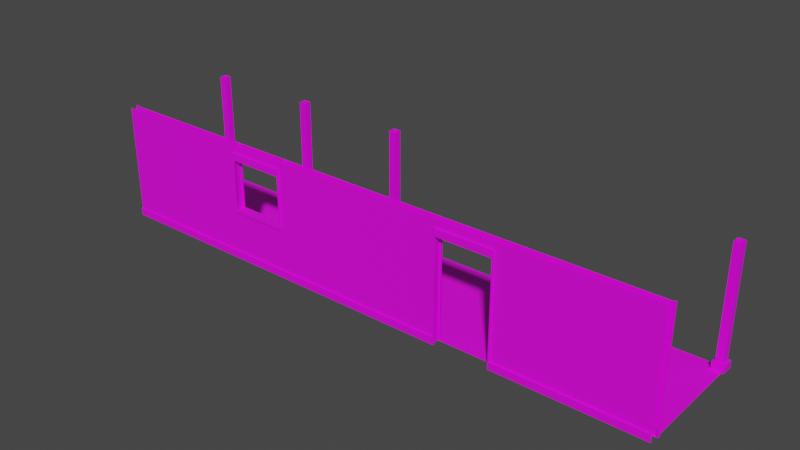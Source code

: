 # Source: tdr_h_shack.blend  (saved by Blender 2.80.74; exported with 4.5.12 LTS)
import bpy
from mathutils import Matrix  # noqa: F401  (used for matrix-valued properties, if any)

bpy.ops.wm.read_factory_settings(use_empty=True)
scene = bpy.context.scene
scene.name = 'Scene'

# ---- collections
col_collection = bpy.data.collections.new('Collection'); scene.collection.children.link(col_collection)

# ---- images (referenced by path relative to the original .blend; pixels are not part of the script)
import os
ASSET_DIR = os.environ.get("B2B_ASSET_DIR", "")  # directory of the original .blend (textures are referenced by path, not embedded)
HERE = os.path.dirname(os.path.abspath(__file__))  # packed textures are extracted next to this script under _unpacked/

def load_image(name, relpath, width, height, colorspace="sRGB"):
    """Load a texture the original file referenced (path relative to the .blend, or extracted next to this script)."""
    p = next((c for c in (os.path.join(HERE, relpath), os.path.join(ASSET_DIR, relpath)) if relpath and os.path.exists(c)), "")
    if p:
        img = bpy.data.images.load(p, check_existing=True)
        img.name = name
    else:  # same state as the original file: an image datablock whose file is absent (Cycles renders it pink)
        img = bpy.data.images.new(name, width, height)
        img.source = "FILE"
        img.filepath = "//" + (relpath or name)
    img.colorspace_settings.name = colorspace
    return img
img_tdr_h_shack_outside_png = load_image('tdr_h_shack_outside.png', 'tdr_h_shack_outside.png', 1024, 1024, 'sRGB')
img_tdr_h_shack_wood_object_png = load_image('tdr_h_shack_wood_object.png', 'tdr_h_shack/tdr_h_shack_wood_object.png', 1024, 1024, 'sRGB')
img_tdr_h_shack_wall_png = load_image('tdr_h_shack_wall.png', 'tdr_h_shack/tdr_h_shack_wall.png', 1024, 1024, 'sRGB')

# ---- materials (node trees are filled in below, after node groups)
mat_material_001 = bpy.data.materials.new('Material.001')
mat_material_001.use_transparent_shadow = False
mat_material_001.roughness = 0.25
mat_material = bpy.data.materials.new('Material')
mat_material.alpha_threshold = 0.0
mat_material.use_transparent_shadow = False
mat_material.roughness = 0.5
mat_material.line_color = (0.0, 0.0, 0.0, 1.0)
mat_material_002 = bpy.data.materials.new('Material.002')
mat_material_002.use_transparent_shadow = False
mat_material_002.roughness = 0.25

# ---- material node trees
mat_material_001.use_nodes = True; mat_material_001.node_tree.nodes.clear()
_N = mat_material_001.node_tree.nodes; _L = mat_material_001.node_tree.links
n0 = _N.new('ShaderNodeTexImage'); n0.name = 'Image Texture'; n0.location = (-160, 240)
n0.image = img_tdr_h_shack_outside_png
n1 = _N.new('ShaderNodeBsdfPrincipled'); n1.name = 'Principled BSDF'; n1.location = (120, 260)
n1.distribution = 'GGX'
n1.subsurface_method = 'BURLEY'
n1.inputs[3].default_value = 1.45
n1.inputs[27].default_value = (0.0, 0.0, 0.0, 1.0)
n1.inputs[28].default_value = 1.0
n2 = _N.new('ShaderNodeOutputMaterial'); n2.name = 'Material Output'; n2.location = (440, 280)
_L.new(n1.outputs[0], n2.inputs[0])
_L.new(n0.outputs[0], n1.inputs[0])
n2.is_active_output = True
mat_material.use_nodes = True; mat_material.node_tree.nodes.clear()
_N = mat_material.node_tree.nodes; _L = mat_material.node_tree.links
n0 = _N.new('ShaderNodeOutputMaterial'); n0.name = 'Material Output'; n0.location = (300, 300)
n1 = _N.new('ShaderNodeBsdfPrincipled'); n1.name = 'Principled BSDF'; n1.location = (10, 300)
n1.distribution = 'GGX'
n1.subsurface_method = 'BURLEY'
n1.inputs[3].default_value = 1.45
n1.inputs[27].default_value = (0.0, 0.0, 0.0, 1.0)
n1.inputs[28].default_value = 1.0
n2 = _N.new('ShaderNodeTexImage'); n2.name = 'Image Texture'; n2.location = (-280, 80)
n2.image = img_tdr_h_shack_wood_object_png
_L.new(n1.outputs[0], n0.inputs[0])
_L.new(n2.outputs[0], n1.inputs[0])
n0.is_active_output = True
mat_material_002.use_nodes = True; mat_material_002.node_tree.nodes.clear()
_N = mat_material_002.node_tree.nodes; _L = mat_material_002.node_tree.links
n0 = _N.new('ShaderNodeOutputMaterial'); n0.name = 'Material Output'; n0.location = (300, 300)
n1 = _N.new('ShaderNodeBsdfPrincipled'); n1.name = 'Principled BSDF'; n1.location = (10, 300)
n1.distribution = 'GGX'
n1.subsurface_method = 'BURLEY'
n1.inputs[3].default_value = 1.45
n1.inputs[27].default_value = (0.0, 0.0, 0.0, 1.0)
n1.inputs[28].default_value = 1.0
n2 = _N.new('ShaderNodeTexImage'); n2.name = 'Image Texture'; n2.location = (-380, -60)
n2.image = img_tdr_h_shack_wall_png
_L.new(n1.outputs[0], n0.inputs[0])
_L.new(n2.outputs[0], n1.inputs[0])
n0.is_active_output = True

# ---- world
world_world = bpy.data.worlds.new('World'); scene.world = world_world
world_world.use_nodes = True; world_world.node_tree.nodes.clear()
_N = world_world.node_tree.nodes; _L = world_world.node_tree.links
n0 = _N.new('ShaderNodeOutputWorld'); n0.name = 'World Output'; n0.location = (300, 300)
n1 = _N.new('ShaderNodeBackground'); n1.name = 'Background'; n1.location = (10, 300)
n1.inputs[0].default_value = (0.05088, 0.05088, 0.05088, 1.0)
_L.new(n1.outputs[0], n0.inputs[0])
n0.is_active_output = True
world_world.color = (0.05088, 0.05088, 0.05088)
world_world.use_sun_shadow = False
world_world.sun_shadow_jitter_overblur = 0.0

# ---- meshes
me_cube_003 = bpy.data.meshes.new('Cube.003')
me_cube_003.from_pydata([(-5.12, -5.12, 0.0), (-5.12, 5.12, 0.0), (5.12, -5.12, 0.0), (5.12, 5.12, 0.0)], [], [(3, 1, 0, 2)])
_uv = me_cube_003.uv_layers.new(name='UVMap')
_uv.uv.foreach_set('vector', [9.998e-05, 0.0001003, 0.9999, 9.998e-05, 0.9999, 0.9999, 0.0001001, 0.9999])
me_cube_003.materials.append(mat_material_001)
me_cube_003.use_remesh_preserve_volume = False
me_cube_003.use_remesh_preserve_attributes = False
me_cube_003.use_mirror_vertex_groups = False
me_cube_003.update()
me_cube_000 = bpy.data.meshes.new('Cube.000')
me_cube_000.from_pydata([(-5.12, -5.12, 0.0), (-5.12, 5.12, 0.0), (5.12, -5.12, 0.0), (5.12, 5.12, 0.0)], [], [(3, 1, 0, 2)])
_uv = me_cube_000.uv_layers.new(name='UVMap')
_uv.uv.foreach_set('vector', [9.998e-05, 0.0001003, 0.9999, 9.998e-05, 0.9999, 0.9999, 0.0001001, 0.9999])
me_cube_000.materials.append(mat_material_001)
me_cube_000.use_remesh_preserve_volume = False
me_cube_000.use_remesh_preserve_attributes = False
me_cube_000.use_mirror_vertex_groups = False
me_cube_000.update()
me_cube_001 = bpy.data.meshes.new('Cube.001')
me_cube_001.from_pydata([(-5.12, -5.12, 0.0), (-5.12, 5.12, 0.0), (5.12, -5.12, 0.0), (5.12, 5.12, 0.0)], [], [(3, 1, 0, 2)])
_uv = me_cube_001.uv_layers.new(name='UVMap')
_uv.uv.foreach_set('vector', [9.998e-05, 0.0001003, 0.9999, 9.998e-05, 0.9999, 0.9999, 0.0001001, 0.9999])
me_cube_001.materials.append(mat_material_001)
me_cube_001.use_remesh_preserve_volume = False
me_cube_001.use_remesh_preserve_attributes = False
me_cube_001.use_mirror_vertex_groups = False
me_cube_001.update()
me_cube_002 = bpy.data.meshes.new('Cube.002')
me_cube_002.from_pydata([(-5.12, -5.12, 0.0), (-5.12, 5.12, 0.0), (5.12, -5.12, 0.0), (5.12, 5.12, 0.0)], [], [(3, 1, 0, 2)])
_uv = me_cube_002.uv_layers.new(name='UVMap')
_uv.uv.foreach_set('vector', [9.998e-05, 0.0001003, 0.9999, 9.998e-05, 0.9999, 0.9999, 0.0001001, 0.9999])
me_cube_002.materials.append(mat_material_001)
me_cube_002.use_remesh_preserve_volume = False
me_cube_002.use_remesh_preserve_attributes = False
me_cube_002.use_mirror_vertex_groups = False
me_cube_002.update()
me_cube_005 = bpy.data.meshes.new('Cube.005')
me_cube_005.from_pydata([(-5.12, -5.12, 0.0), (-5.12, 5.12, 0.0), (5.12, -5.12, 0.0), (5.12, 5.12, 0.0)], [], [(3, 1, 0, 2)])
_uv = me_cube_005.uv_layers.new(name='UVMap')
_uv.uv.foreach_set('vector', [9.998e-05, 0.0001003, 0.9999, 9.998e-05, 0.9999, 0.9999, 0.0001001, 0.9999])
me_cube_005.materials.append(mat_material_001)
me_cube_005.use_remesh_preserve_volume = False
me_cube_005.use_remesh_preserve_attributes = False
me_cube_005.use_mirror_vertex_groups = False
me_cube_005.update()
me_cube_004 = bpy.data.meshes.new('Cube.004')
me_cube_004.from_pydata([(24.96, 4.48, 0.64), (24.96, 4.48, 10.24), (24.96, 5.12, 0.64), (24.96, 5.12, 10.24), (25.6, 4.48, 0.64), (25.6, 4.48, 10.24), (25.6, 5.12, 0.64), (25.6, 5.12, 10.24), (-25.6, 4.48, 0.64), (-25.6, 4.48, 10.24), (-25.6, 5.12, 0.64), (-25.6, 5.12, 10.24), (-24.96, 4.48, 0.64), (-24.96, 4.48, 10.24), (-24.96, 5.12, 0.64), (-24.96, 5.12, 10.24), (-15.36, 4.48, 0.64), (-15.36, 4.48, 10.24), (-15.36, 5.12, 0.64), (-15.36, 5.12, 10.24), (-14.72, 4.48, 0.64), (-14.72, 4.48, 10.24), (-14.72, 5.12, 0.64), (-14.72, 5.12, 10.24), (-5.12, 4.48, 0.64), (-5.12, 4.48, 10.24), (-5.12, 5.12, 0.64), (-5.12, 5.12, 10.24), (-4.48, 4.48, 0.64), (-4.48, 4.48, 10.24), (-4.48, 5.12, 0.64), (-4.48, 5.12, 10.24), (5.12, -5.76, 0.64), (5.12, -5.12, 0.64), (25.6, -5.76, 0.64), (25.6, -5.12, 10.24), (-25.6, -5.76, 0.64), (-25.6, -5.12, 0.64), (-15.36, -4.992, 0.64), (-25.6, -4.992, 0.64), (15.36, -4.992, 0.0), (25.6, -4.992, 0.0), (15.36, -5.888, 0.64), (5.12, -5.888, 0.64), (25.6, -5.888, 0.64), (-25.6, -5.888, 0.64), (-15.36, -5.888, 0.64), (25.6, -5.888, 0.0), (-25.6, -5.888, 0.0), (24.77, 5.312, 0.64), (24.77, 4.288, 0.64), (25.79, 5.312, 0.64), (25.79, 4.288, 0.64), (-25.79, 5.312, 0.64), (-25.79, 4.288, 0.64), (-24.77, 5.312, 0.64), (-24.77, 4.288, 0.64), (-15.55, 5.312, 0.64), (-15.55, 4.288, 0.64), (-14.53, 5.312, 0.64), (-14.53, 4.288, 0.64), (-5.312, 5.312, 0.64), (-5.312, 4.288, 0.64), (-4.288, 5.312, 0.64), (-4.288, 4.288, 0.64), (24.77, 5.312, 0.0), (24.77, 4.288, 0.0), (25.79, 5.312, 0.0), (25.79, 4.288, 0.0), (-25.79, 5.312, 0.0), (-25.79, 4.288, 0.0), (-24.77, 5.312, 0.0), (-24.77, 4.288, 0.0), (-15.55, 5.312, 0.0), (-15.55, 4.288, 0.0), (-14.53, 5.312, 0.0), (-14.53, 4.288, 0.0), (-5.312, 5.312, 0.0), (-5.312, 4.288, 0.0), (-4.288, 5.312, 0.0), (-4.288, 4.288, 0.0), (12.8, -5.12, 0.64), (7.68, -5.12, 0.64), (15.36, -5.12, 0.64), (25.6, -5.12, 0.64), (25.6, -4.992, 0.64), (15.36, -4.992, 0.64), (12.8, -4.992, 0.64), (7.68, -4.992, 0.64), (5.12, -4.992, 0.64), (5.12, -4.992, 0.0), (12.8, -5.888, 0.64), (7.68, -5.888, 0.64), (15.36, -5.888, 0.0), (5.12, -5.888, 0.0), (7.68, -5.76, 0.64), (15.36, -5.76, 0.64), (12.8, -5.76, 0.64), (25.6, -5.12, 0.0), (25.6, -4.992, 10.24), (25.73, -5.12, 0.0), (25.73, -5.12, 10.24), (25.73, -4.992, 0.0), (25.73, -4.992, 10.24), (12.67, -5.12, 0.0), (12.67, -5.12, 8.96), (12.67, -4.992, 0.0), (12.67, -4.992, 8.96), (12.8, -5.12, 0.0), (12.8, -5.12, 8.96), (12.8, -4.992, 0.0), (12.8, -4.992, 8.96), (7.68, -5.12, 0.0), (7.68, -5.12, 8.96), (7.68, -4.992, 0.0), (7.808, -5.12, 0.0), (7.808, -5.12, 8.96), (7.808, -4.992, 0.0), (7.808, -4.992, 8.96), (-25.73, -5.12, 0.0), (-25.73, -5.12, 10.24), (-25.73, -4.992, 0.0), (-25.73, -4.992, 10.24), (-25.6, -5.12, 0.0), (-25.6, -5.12, 10.24), (-25.6, -4.992, 0.0), (-25.6, -4.992, 10.24), (12.67, -5.888, 0.0), (12.67, -5.888, 8.96), (12.67, -5.76, 0.0), (12.67, -5.76, 8.96), (12.8, -5.888, 0.0), (12.8, -5.888, 8.96), (12.8, -5.76, 0.0), (12.8, -5.76, 8.96), (7.68, -5.888, 0.0), (7.68, -5.888, 8.96), (7.68, -5.76, 0.0), (7.68, -5.76, 8.96), (7.808, -5.888, 0.0), (7.808, -5.888, 8.96), (7.808, -5.76, 0.0), (7.808, -5.76, 8.96), (-12.8, -5.12, 0.64), (-15.36, -5.76, 0.64), (-15.36, -5.12, 0.64), (-7.68, -5.12, 0.64), (-5.12, -4.992, 0.0), (-5.12, -4.992, 0.64), (-12.8, -4.992, 0.64), (-7.68, -4.992, 0.64), (-15.36, -4.992, 0.0), (-12.8, -4.992, 0.0), (-7.68, -4.992, 0.0), (-12.8, -5.888, 0.64), (-5.12, -5.888, 0.64), (-5.12, -5.888, 0.0), (-7.68, -5.888, 0.64), (-12.8, -5.888, 0.0), (-15.36, -5.888, 0.0), (-7.68, -5.888, 0.0), (-7.68, -5.76, 0.64), (-5.12, -5.76, 0.64), (-5.12, -5.12, 0.64), (-12.8, -5.76, 0.64), (-12.8, -5.76, 10.24), (-12.8, -5.76, 8.96), (-12.8, -5.12, 8.96), (-12.8, -5.12, 10.24), (-7.68, -5.76, 10.24), (-7.68, -5.12, 10.24), (-12.8, -5.76, 4.48), (-12.8, -5.12, 4.48), (7.68, -5.12, 9.6), (7.68, -4.992, 8.96), (7.68, -4.992, 9.6), (12.8, -5.12, 9.6), (12.8, -4.992, 9.6), (7.68, -5.888, 9.6), (7.68, -5.76, 9.6), (12.8, -5.888, 9.6), (12.8, -5.76, 9.6), (-7.808, -5.12, 4.48), (-7.808, -5.12, 8.96), (-7.808, -4.992, 4.48), (-7.808, -4.992, 8.96), (-7.68, -5.12, 8.96), (-12.67, -5.12, 4.48), (-12.67, -5.12, 8.96), (-12.67, -4.992, 4.48), (-12.67, -4.992, 8.96), (-12.8, -5.12, 9.6), (-12.8, -4.992, 8.96), (-12.8, -4.992, 9.6), (-7.68, -5.12, 9.6), (-7.68, -4.992, 8.96), (-7.68, -4.992, 9.6), (-12.8, -5.12, 4.288), (-12.8, -4.992, 4.288), (-12.8, -4.992, 4.48), (-7.68, -5.12, 4.288), (-7.68, -5.12, 4.48), (-7.68, -4.992, 4.288), (-7.68, -4.992, 4.48), (-12.67, -5.76, 4.48), (-12.67, -5.76, 8.96), (-12.67, -5.888, 4.48), (-12.67, -5.888, 8.96), (-7.68, -5.76, 4.48), (-7.68, -5.76, 8.96), (-7.68, -5.888, 4.48), (-7.68, -5.888, 8.96), (-7.808, -5.76, 4.48), (-7.808, -5.76, 8.96), (-7.808, -5.888, 4.48), (-7.808, -5.888, 8.96), (-7.68, -5.76, 9.6), (-7.68, -5.888, 9.6), (-12.8, -5.76, 9.6), (-12.8, -5.888, 8.96), (-12.8, -5.888, 9.6), (-7.68, -5.76, 4.288), (-7.68, -5.888, 4.288), (-12.8, -5.76, 4.288), (-12.8, -5.888, 4.288), (-12.8, -5.888, 4.48), (5.12, -5.12, 0.64), (5.12, -5.12, 10.24), (25.6, -5.12, 10.24), (-25.6, -5.12, 0.64), (-15.36, -5.12, 10.24), (12.8, -5.12, 0.64), (15.36, -5.12, 10.24), (7.68, -5.12, 0.64), (15.36, -5.12, 0.64), (25.6, -5.12, 0.64), (12.8, -5.12, 8.96), (7.68, -5.12, 8.96), (-25.6, -5.12, 10.24), (-12.8, -5.12, 0.64), (-15.36, -5.12, 0.64), (-7.68, -5.12, 0.64), (-5.12, -5.12, 0.64), (-5.12, -5.12, 10.24), (-12.8, -5.12, 8.96), (-12.8, -5.12, 10.24), (-7.68, -5.12, 10.24), (-12.8, -5.12, 4.48), (-7.68, -5.12, 8.96), (-7.68, -5.12, 4.48), (5.12, -5.76, 0.64), (15.36, -5.76, 10.24), (25.6, -5.76, 0.64), (25.6, -5.76, 10.24), (-25.6, -5.76, 0.64), (-25.6, -5.76, 10.24), (5.12, -5.76, 10.24), (7.68, -5.76, 0.64), (15.36, -5.76, 0.64), (12.8, -5.76, 0.64), (12.8, -5.76, 8.96), (7.68, -5.76, 8.96), (-15.36, -5.76, 0.64), (-7.68, -5.76, 0.64), (-5.12, -5.76, 0.64), (-5.12, -5.76, 10.24), (-15.36, -5.76, 10.24), (-12.8, -5.76, 0.64), (-12.8, -5.76, 10.24), (-12.8, -5.76, 8.96), (-7.68, -5.76, 10.24), (-12.8, -5.76, 4.48), (-7.68, -5.76, 4.48), (-7.68, -5.76, 8.96)], [], [(0, 1, 3, 2), (2, 3, 7, 6), (6, 7, 5, 4), (4, 5, 1, 0), (8, 9, 11, 10), (10, 11, 15, 14), (14, 15, 13, 12), (12, 13, 9, 8), (28, 24, 62, 64), (16, 17, 19, 18), (18, 19, 23, 22), (22, 23, 21, 20), (20, 21, 17, 16), (14, 12, 56, 55), (24, 25, 27, 26), (26, 27, 31, 30), (30, 31, 29, 28), (28, 29, 25, 24), (144, 36, 45, 46), (39, 38, 151, 125), (86, 85, 41, 40), (148, 89, 90, 147), (37, 145, 38, 39), (163, 33, 89, 148), (46, 45, 48, 159), (44, 42, 93, 47), (43, 155, 156, 94), (34, 96, 42, 44), (32, 162, 155, 43), (22, 20, 60, 59), (2, 6, 51, 49), (30, 28, 64, 63), (10, 14, 55, 53), (18, 22, 59, 57), (54, 53, 69, 70), (60, 58, 74, 76), (55, 56, 72, 71), (49, 51, 67, 65), (57, 59, 75, 73), (63, 64, 80, 79), (62, 61, 77, 78), (51, 52, 68, 67), (56, 54, 70, 72), (50, 49, 65, 66), (53, 55, 71, 69), (59, 60, 76, 75), (64, 62, 78, 80), (58, 57, 73, 74), (52, 50, 66, 68), (61, 63, 79, 77), (6, 4, 52, 51), (20, 16, 58, 60), (12, 8, 54, 56), (24, 26, 61, 62), (4, 0, 50, 52), (16, 18, 57, 58), (8, 10, 53, 54), (26, 30, 63, 61), (0, 2, 49, 50), (113, 109, 134, 138), (33, 82, 88, 89), (87, 110, 131, 91), (89, 88, 114, 90), (87, 86, 40, 110), (81, 83, 86, 87), (83, 84, 85, 86), (92, 43, 94, 135), (42, 91, 131, 93), (95, 32, 43, 92), (114, 88, 92, 135), (96, 97, 91, 42), (134, 109, 81, 97), (113, 138, 95, 82), (98, 35, 99, 41), (41, 99, 103, 102), (102, 103, 101, 100), (100, 101, 35, 98), (104, 105, 107, 106), (106, 107, 111, 110), (110, 111, 109, 108), (108, 109, 105, 104), (112, 113, 174, 114), (114, 174, 118, 117), (117, 118, 116, 115), (115, 116, 113, 112), (119, 120, 122, 121), (121, 122, 126, 125), (125, 126, 124, 123), (123, 124, 120, 119), (127, 128, 130, 129), (129, 130, 134, 133), (133, 134, 132, 131), (131, 132, 128, 127), (135, 136, 138, 137), (137, 138, 142, 141), (141, 142, 140, 139), (139, 140, 136, 135), (99, 35, 101, 103), (120, 124, 126, 122), (164, 144, 46, 154, 157, 155, 162, 161), (154, 46, 159, 158, 160, 156, 155, 157), (149, 150, 148, 147, 153, 152, 151, 38), (143, 146, 163, 148, 150, 149, 38, 145), (161, 169, 170, 146), (143, 168, 165, 164), (167, 186, 209, 166), (201, 172, 171, 208), (113, 173, 175, 174), (174, 175, 177, 111), (111, 177, 176, 109), (174, 111, 109, 113), (177, 175, 173, 176), (136, 178, 179, 138), (134, 181, 180, 132), (132, 180, 178, 136), (138, 134, 132, 136), (181, 179, 178, 180), (182, 183, 185, 184), (184, 185, 195, 203), (203, 195, 186, 201), (201, 186, 183, 182), (172, 167, 192, 199), (199, 192, 190, 189), (189, 190, 188, 187), (187, 188, 167, 172), (167, 191, 193, 192), (192, 193, 196, 195), (195, 196, 194, 186), (192, 195, 186, 167), (196, 193, 191, 194), (197, 172, 199, 198), (198, 199, 203, 202), (202, 203, 201, 200), (198, 202, 200, 197), (203, 199, 172, 201), (204, 205, 207, 206), (206, 207, 219, 225), (225, 219, 166, 171), (171, 166, 205, 204), (208, 209, 211, 210), (210, 211, 215, 214), (214, 215, 213, 212), (212, 213, 209, 208), (209, 216, 217, 211), (211, 217, 220, 219), (219, 220, 218, 166), (211, 219, 166, 209), (220, 217, 216, 218), (221, 208, 210, 222), (222, 210, 225, 224), (224, 225, 171, 223), (222, 224, 223, 221), (225, 210, 208, 171), (242, 243, 227, 226), (234, 232, 228, 235), (229, 238, 230, 240), (237, 233, 226, 227, 232, 234, 231, 236), (241, 246, 243, 242), (240, 230, 245, 239), (244, 245, 246, 248), (239, 247, 249, 241), (250, 256, 265, 264), (252, 253, 251, 258), (262, 266, 255, 254), (260, 259, 258, 251, 256, 250, 257, 261), (264, 265, 270, 263), (267, 268, 266, 262), (273, 270, 268, 269), (263, 272, 271, 267)])
me_cube_004.polygons.foreach_set('material_index', [0, 0, 0, 0, 0, 0, 0, 0, 0, 0, 0, 0, 0, 0, 0, 0, 0, 0, 0, 0, 0, 0, 0, 0, 0, 0, 0, 0, 0, 0, 0, 0, 0, 0, 0, 0, 0, 0, 0, 0, 0, 0, 0, 0, 0, 0, 0, 0, 0, 0, 0, 0, 0, 0, 0, 0, 0, 0, 0, 0, 0, 0, 0, 0, 0, 0, 0, 0, 0, 0, 0, 0, 0, 0, 0, 0, 0, 0, 0, 0, 0, 0, 0, 0, 0, 0, 0, 0, 0, 0, 0, 0, 0, 0, 0, 0, 0, 0, 0, 0, 0, 0, 0, 0, 0, 0, 0, 0, 0, 0, 0, 0, 0, 0, 0, 0, 0, 0, 0, 0, 0, 0, 0, 0, 0, 0, 0, 0, 0, 0, 0, 0, 0, 0, 0, 0, 0, 0, 0, 0, 0, 0, 0, 0, 0, 0, 0, 0, 0, 0, 0, 0, 0, 1, 1, 1, 1, 1, 1, 1, 1, 2, 2, 2, 2, 2, 2, 2, 2])
_uv = me_cube_004.uv_layers.new(name='UVMap')
_uv.uv.foreach_set('vector', [0.0625, 0.1354, 1.0, 0.1354, 1.0, 0.07292, 0.0625, 0.07292, 0.0625, 0.1354, 1.0, 0.1354, 1.0, 0.07292, 0.0625, 0.07292, 0.0625, 0.07292, 1.0, 0.07292, 1.0, 0.1354, 0.0625, 0.1354, 0.0625, 0.07292, 1.0, 0.07292, 1.0, 0.1354, 0.0625, 0.1354, 0.0625, 0.1354, 1.0, 0.1354, 1.0, 0.07292, 0.0625, 0.07292, 0.0625, 0.1354, 1.0, 0.1354, 1.0, 0.07292, 0.0625, 0.07292, 0.0625, 0.07292, 1.0, 0.07292, 1.0, 0.1354, 0.0625, 0.1354, 0.0625, 0.07292, 1.0, 0.07292, 1.0, 0.1354, 0.0625, 0.1354, 0.1771, 0.07292, 0.1771, 0.1354, 0.1583, 0.1542, 0.1583, 0.05417, 0.0625, 0.1354, 1.0, 0.1354, 1.0, 0.07292, 0.0625, 0.07292, 0.0625, 0.1354, 1.0, 0.1354, 1.0, 0.07292, 0.0625, 0.07292, 0.0625, 0.07292, 1.0, 0.07292, 1.0, 0.1354, 0.0625, 0.1354, 0.0625, 0.07292, 1.0, 0.07292, 1.0, 0.1354, 0.0625, 0.1354, 0.2396, 0.07292, 0.1771, 0.07292, 0.1583, 0.05417, 0.2583, 0.05417, 0.0625, 0.1354, 1.0, 0.1354, 1.0, 0.07292, 0.0625, 0.07292, 0.0625, 0.1354, 1.0, 0.1354, 1.0, 0.07292, 0.0625, 0.07292, 0.0625, 0.07292, 1.0, 0.07292, 1.0, 0.1354, 0.0625, 0.1354, 0.0625, 0.07292, 1.0, 0.07292, 1.0, 0.1354, 0.0625, 0.1354, 1.0, 0.07187, 0.0, 0.07187, 0.0, 0.05937, 1.0, 0.05937, 1.788e-07, 0.07812, 1.0, 0.07812, 1.0, 0.01562, -1.788e-07, 0.01562, 0.0, 0.07812, 1.0, 0.07812, 1.0, 0.01562, 0.0, 0.01562, 5.96e-08, 0.07812, 1.0, 0.07812, 1.0, 0.01562, 5.96e-08, 0.01562, 1.788e-07, 0.05313, 1.0, 0.05313, 1.0, 0.06563, 1.788e-07, 0.06563, 0.0, 0.05313, 1.0, 0.05313, 1.0, 0.06563, 5.96e-08, 0.06563, 1.0, 0.07812, 0.0, 0.07812, 0.0, 0.01562, 1.0, 0.01562, 1.0, 0.07812, 1.192e-07, 0.07812, 1.192e-07, 0.01562, 1.0, 0.01562, 1.0, 0.07812, 5.96e-08, 0.07812, 5.96e-08, 0.01562, 1.0, 0.01562, 1.0, 0.07187, 1.192e-07, 0.07188, 1.192e-07, 0.05937, 1.0, 0.05937, 1.0, 0.07187, 0.0, 0.07187, 5.96e-08, 0.05937, 1.0, 0.05937, 0.2396, 0.07292, 0.1771, 0.07292, 0.1583, 0.05417, 0.2583, 0.05417, 0.2396, 0.1354, 0.2396, 0.07292, 0.2583, 0.05417, 0.2583, 0.1542, 0.2396, 0.07292, 0.1771, 0.07292, 0.1583, 0.05417, 0.2583, 0.05417, 0.2396, 0.1354, 0.2396, 0.07292, 0.2583, 0.05417, 0.2583, 0.1542, 0.2396, 0.1354, 0.2396, 0.07292, 0.2583, 0.05417, 0.2583, 0.1542, 0.2063, 0.01042, 0.1062, 0.01042, 0.1062, 0.07292, 0.2063, 0.07292, 0.1062, 0.01042, 0.2063, 0.01042, 0.2063, 0.07292, 0.1062, 0.07292, 0.1062, 0.01042, 0.2063, 0.01042, 0.2063, 0.07292, 0.1062, 0.07292, 0.2063, 0.01042, 0.1062, 0.01042, 0.1062, 0.07292, 0.2063, 0.07292, 0.2063, 0.01042, 0.1062, 0.01042, 0.1062, 0.07292, 0.2063, 0.07292, 0.1062, 0.01042, 0.2063, 0.01042, 0.2063, 0.07292, 0.1062, 0.07292, 0.2063, 0.01042, 0.1062, 0.01042, 0.1062, 0.07292, 0.2063, 0.07292, 0.1062, 0.01042, 0.2063, 0.01042, 0.2063, 0.07292, 0.1062, 0.07292, 0.1062, 0.01042, 0.2063, 0.01042, 0.2063, 0.07292, 0.1062, 0.07292, 0.2063, 0.01042, 0.1062, 0.01042, 0.1062, 0.07292, 0.2063, 0.07292, 0.2063, 0.01042, 0.1062, 0.01042, 0.1062, 0.07292, 0.2063, 0.07292, 0.1062, 0.01042, 0.2063, 0.01042, 0.2063, 0.07292, 0.1062, 0.07292, 0.1062, 0.01042, 0.2063, 0.01042, 0.2063, 0.07292, 0.1062, 0.07292, 0.2063, 0.01042, 0.1062, 0.01042, 0.1062, 0.07292, 0.2063, 0.07292, 0.1062, 0.01042, 0.2063, 0.01042, 0.2063, 0.07292, 0.1062, 0.07292, 0.2063, 0.01042, 0.1062, 0.01042, 0.1062, 0.07292, 0.2063, 0.07292, 0.2396, 0.07292, 0.1771, 0.07292, 0.1583, 0.05417, 0.2583, 0.05417, 0.1771, 0.07292, 0.1771, 0.1354, 0.1583, 0.1542, 0.1583, 0.05417, 0.1771, 0.07292, 0.1771, 0.1354, 0.1583, 0.1542, 0.1583, 0.05417, 0.1771, 0.1354, 0.2396, 0.1354, 0.2583, 0.1542, 0.1583, 0.1542, 0.1771, 0.07292, 0.1771, 0.1354, 0.1583, 0.1542, 0.1583, 0.05417, 0.1771, 0.1354, 0.2396, 0.1354, 0.2583, 0.1542, 0.1583, 0.1542, 0.1771, 0.1354, 0.2396, 0.1354, 0.2583, 0.1542, 0.1583, 0.1542, 0.2396, 0.1354, 0.2396, 0.07292, 0.2583, 0.05417, 0.2583, 0.1542, 0.1771, 0.1354, 0.2396, 0.1354, 0.2583, 0.1542, 0.1583, 0.1542, 0.7586, 0.4042, 0.7586, 0.03086, 0.7119, 0.03086, 0.7119, 0.4042, 0.6625, 0.07, 0.9625, 0.07, 0.9625, 0.085, 0.6625, 0.085, 0.07143, 0.03929, -5.96e-08, 0.03929, -5.96e-08, 0.1393, 0.07143, 0.1393, 0.6625, 0.1, 0.9625, 0.1, 0.9625, 0.025, 0.6625, 0.025, 0.6625, 0.1, 0.9625, 0.1, 0.9625, 0.025, 0.6625, 0.025, 0.6625, 0.07, 0.9625, 0.07, 0.9625, 0.085, 0.6625, 0.085, 1.788e-07, 0.05313, 1.0, 0.05313, 1.0, 0.06563, 0.0, 0.06563, 0.9625, 0.1, 0.6625, 0.1, 0.6625, 0.025, 0.9625, 0.025, 0.9625, 0.1, 0.6625, 0.1, 0.6625, 0.025, 0.9625, 0.025, 0.9625, 0.0925, 0.6625, 0.0925, 0.6625, 0.0775, 0.9625, 0.0775, -5.96e-08, 0.03929, 0.07143, 0.03929, 0.07143, 0.1393, -5.96e-08, 0.1393, 0.9625, 0.0925, 0.6625, 0.0925, 0.6625, 0.0775, 0.9625, 0.0775, 1.0, 0.125, 1.0, 0.05357, 0.07143, 0.05357, 0.07143, 0.125, 1.0, 0.05357, 1.0, 0.125, 0.07143, 0.125, 0.07143, 0.05357, -2.98e-08, 0.03125, 1.0, 0.03125, 1.0, 0.01875, -5.96e-08, 0.01875, -2.98e-08, 0.03125, 1.0, 0.03125, 1.0, 0.01875, 0.0, 0.01875, -5.96e-08, 0.01875, 1.0, 0.01875, 1.0, 0.03125, -2.98e-08, 0.03125, 0.0, 0.01875, 1.0, 0.01875, 1.0, 0.03125, -2.98e-08, 0.03125, 0.275, 0.1942, 0.9283, 0.1942, 0.9283, 0.1849, 0.275, 0.1849, 0.275, 0.0402, 0.9283, 0.0402, 0.9283, 0.03086, 0.275, 0.03086, 0.275, 0.1849, 0.9283, 0.1849, 0.9283, 0.1942, 0.275, 0.1942, 0.275, 0.03086, 0.9283, 0.03086, 0.9283, 0.0402, 0.275, 0.0402, 0.275, 0.1942, 0.9283, 0.1942, 0.9283, 0.1849, 0.275, 0.1849, 0.275, 0.4042, 0.9283, 0.4042, 0.9283, 0.3949, 0.275, 0.3949, 0.275, 0.1849, 0.9283, 0.1849, 0.9283, 0.1942, 0.275, 0.1942, 0.275, 0.3949, 0.9283, 0.3949, 0.9283, 0.4042, 0.275, 0.4042, 0.8796, 0.6051, 0.8796, 0.3646, 0.8667, 0.3646, 0.8667, 0.6051, -0.003125, 0.06875, 0.9969, 0.06875, 0.9969, 0.05625, -0.003125, 0.05625, -0.003125, 0.05625, 0.9969, 0.05625, 0.9969, 0.06875, -0.003125, 0.06875, 0.1204, 0.8929, 0.3572, 0.8929, 0.3572, 0.8798, 0.1204, 0.8798, 0.275, 0.2502, 0.9283, 0.2502, 0.9283, 0.2409, 0.275, 0.2409, 0.275, 0.0402, 0.9283, 0.0402, 0.9283, 0.03086, 0.275, 0.03086, 0.275, 0.2409, 0.9283, 0.2409, 0.9283, 0.2502, 0.275, 0.2502, 0.275, 0.03086, 0.9283, 0.03086, 0.9283, 0.0402, 0.275, 0.0402, 0.275, 0.2502, 0.9283, 0.2502, 0.9283, 0.2409, 0.275, 0.2409, 0.275, 0.4042, 0.9283, 0.4042, 0.9283, 0.3949, 0.275, 0.3949, 0.275, 0.2409, 0.9283, 0.2409, 0.9283, 0.2502, 0.275, 0.2502, 0.275, 0.3949, 0.9283, 0.3949, 0.9283, 0.4042, 0.275, 0.4042, 0.6062, 0.03125, 0.5938, 0.03125, 0.5938, 0.01875, 0.6062, 0.01875, 0.0587, 0.304, 0.04578, 0.304, 0.04578, 0.3172, 0.0587, 0.3172, 0.25, 0.07188, 1.192e-07, 0.07188, 1.192e-07, 0.05938, 0.25, 0.05938, 0.75, 0.05938, 1.0, 0.05938, 1.0, 0.07188, 0.75, 0.07188, 0.25, 0.07812, 1.192e-07, 0.07812, 1.192e-07, 0.01562, 0.25, 0.01562, 0.75, 0.01562, 1.0, 0.01562, 1.0, 0.07812, 0.75, 0.07812, 0.25, 0.07812, 0.75, 0.07812, 1.0, 0.07812, 1.0, 0.01562, 0.75, 0.01562, 0.25, 0.01562, 1.192e-07, 0.01562, 1.192e-07, 0.07812, 0.25, 0.05313, 0.75, 0.05313, 1.0, 0.05313, 1.0, 0.06563, 0.75, 0.06563, 0.25, 0.06563, 1.192e-07, 0.06563, 1.192e-07, 0.05313, -2.98e-08, 0.09583, 1.0, 0.09583, 1.0, 0.02917, 0.0, 0.02917, 0.0, 0.02917, 1.0, 0.02917, 1.0, 0.09583, -2.98e-08, 0.09583, 0.2447, 0.2302, 0.6303, 0.2302, 0.6303, 0.182, 0.2447, 0.182, 0.6303, 0.2302, 0.2447, 0.2302, 0.2447, 0.182, 0.6303, 0.182, 0.9283, 0.1942, 0.975, 0.1942, 0.975, 0.1849, 0.9283, 0.1849, 0.7503, 0.1299, 0.7503, 0.0552, 0.153, 0.0552, 0.153, 0.1299, 0.9283, 0.1849, 0.975, 0.1849, 0.975, 0.1942, 0.9283, 0.1942, 0.7679, 0.4042, 0.7679, 0.03086, 0.7586, 0.03086, 0.7586, 0.4042, 0.7679, 0.03086, 0.7679, 0.4042, 0.7586, 0.4042, 0.7586, 0.03086, 0.9283, 0.2502, 0.975, 0.2502, 0.975, 0.2409, 0.9283, 0.2409, 0.9283, 0.2409, 0.975, 0.2409, 0.975, 0.2502, 0.9283, 0.2502, 0.153, 0.1299, 0.153, 0.0552, 0.7503, 0.0552, 0.7503, 0.1299, 0.7119, 0.4042, 0.7119, 0.03086, 0.7026, 0.03086, 0.7026, 0.4042, 0.7119, 0.03086, 0.7119, 0.4042, 0.7026, 0.4042, 0.7026, 0.03086, 0.2688, 0.1776, 0.6062, 0.1776, 0.6062, 0.168, 0.2688, 0.168, 0.2688, 0.01857, 0.6062, 0.01857, 0.6062, 0.008933, 0.2688, 0.008933, 0.4712, 0.03303, 0.4712, 0.3704, 0.4616, 0.3704, 0.4616, 0.03303, 0.2688, 0.008933, 0.6062, 0.008933, 0.6062, 0.01857, 0.2688, 0.01857, 0.4616, 0.03303, 0.4616, 0.3704, 0.4712, 0.3704, 0.4712, 0.03303, 0.2688, 0.3945, 0.6062, 0.3945, 0.6062, 0.3848, 0.2688, 0.3848, 0.2688, 0.168, 0.6062, 0.168, 0.6062, 0.1776, 0.2688, 0.1776, 0.2688, 0.3848, 0.6062, 0.3848, 0.6062, 0.3945, 0.2688, 0.3945, 0.4616, 0.3704, 0.4616, 0.4186, 0.4712, 0.4186, 0.4712, 0.3704, 0.1483, 0.2958, 0.1483, 0.3681, 0.7267, 0.3681, 0.7267, 0.2958, 0.4712, 0.3704, 0.4712, 0.4186, 0.4616, 0.4186, 0.4616, 0.3704, 0.2447, 0.2399, 0.6303, 0.2399, 0.6303, 0.2302, 0.2447, 0.2302, 0.6303, 0.2399, 0.2447, 0.2399, 0.2447, 0.2302, 0.6303, 0.2302, 0.4616, 0.01857, 0.4616, 0.03303, 0.4712, 0.03303, 0.4712, 0.01857, 0.2447, 0.01857, 0.2447, 0.03303, 0.6303, 0.03303, 0.6303, 0.01857, 0.4712, 0.01857, 0.4712, 0.03303, 0.4616, 0.03303, 0.4616, 0.01857, 0.2447, 0.2399, 0.6303, 0.2399, 0.6303, 0.2302, 0.2447, 0.2302, 0.6303, 0.2399, 0.2447, 0.2399, 0.2447, 0.2302, 0.6303, 0.2302, 0.2688, 0.2258, 0.6062, 0.2258, 0.6062, 0.2354, 0.2688, 0.2354, 0.2688, 0.3848, 0.6062, 0.3848, 0.6062, 0.3945, 0.2688, 0.3945, 0.4038, 0.03303, 0.4038, 0.3704, 0.4134, 0.3704, 0.4134, 0.03303, 0.2688, 0.3945, 0.6062, 0.3945, 0.6062, 0.3848, 0.2688, 0.3848, 0.4134, 0.03303, 0.4134, 0.3704, 0.4038, 0.3704, 0.4038, 0.03303, 0.2688, 0.008933, 0.6062, 0.008933, 0.6062, 0.01857, 0.2688, 0.01857, 0.2688, 0.2354, 0.6062, 0.2354, 0.6062, 0.2258, 0.2688, 0.2258, 0.2688, 0.01857, 0.6062, 0.01857, 0.6062, 0.008933, 0.2688, 0.008933, 0.4134, 0.3704, 0.4134, 0.4186, 0.4038, 0.4186, 0.4038, 0.3704, 0.7267, 0.2958, 0.7267, 0.3681, 0.1483, 0.3681, 0.1483, 0.2958, 0.4038, 0.3704, 0.4038, 0.4186, 0.4134, 0.4186, 0.4134, 0.3704, 0.6303, 0.1724, 0.2447, 0.1724, 0.2447, 0.182, 0.6303, 0.182, 0.2447, 0.1724, 0.6303, 0.1724, 0.6303, 0.182, 0.2447, 0.182, 0.4134, 0.01857, 0.4134, 0.03303, 0.4038, 0.03303, 0.4038, 0.01857, 0.6303, 0.01857, 0.6303, 0.03303, 0.2447, 0.03303, 0.2447, 0.01857, 0.4038, 0.01857, 0.4038, 0.03303, 0.4134, 0.03303, 0.4134, 0.01857, 0.6303, 0.1724, 0.2447, 0.1724, 0.2447, 0.182, 0.6303, 0.182, 0.2447, 0.1724, 0.6303, 0.1724, 0.6303, 0.182, 0.2447, 0.182, 0.5008, 0.000123, 0.5008, 0.4689, 0.0007752, 0.4689, 0.0007751, 0.0001231, 0.5008, 0.000123, 0.5008, 0.4689, 0.0007751, 0.4689, 0.0007751, 0.0001231, 0.5008, 0.0001231, 0.5008, 0.4689, 0.0007752, 0.4689, 0.0007751, 0.000123, 0.3758, 0.4022, 0.3758, 0.0001231, 0.5008, 0.0001231, 0.5008, 0.4689, 0.0007752, 0.4689, 0.0007751, 0.0001231, 0.1258, 0.0001231, 0.1258, 0.4022, 0.1258, 0.000123, 0.1258, 0.4689, 0.0007751, 0.4689, 0.0007751, 0.000123, 0.5008, 0.000123, 0.5008, 0.4689, 0.3758, 0.4689, 0.3758, 0.000123, 0.3758, 0.4022, 0.3758, 0.4689, 0.1258, 0.4689, 0.1258, 0.4022, 0.3758, 0.000123, 0.3758, 0.1689, 0.1258, 0.1689, 0.1258, 0.000123, 0.5, 0.04687, 0.5, 0.5156, 8.941e-08, 0.5156, 8.941e-08, 0.04688, 0.5, 0.04687, 0.5, 0.5156, 2.682e-07, 0.5156, 2.98e-08, 0.04688, 0.5, 0.04687, 0.5, 0.5156, 2.98e-08, 0.5156, 2.98e-08, 0.04688, 0.375, 0.449, 0.375, 0.04688, 0.5, 0.04687, 0.5, 0.5156, 8.941e-08, 0.5156, 2.98e-08, 0.04688, 0.125, 0.04687, 0.125, 0.449, 0.5, 0.04687, 0.5, 0.5156, 0.375, 0.5156, 0.375, 0.04688, 0.125, 0.04688, 0.125, 0.5156, 8.941e-08, 0.5156, 2.98e-08, 0.04688, 0.375, 0.449, 0.375, 0.5156, 0.125, 0.5156, 0.125, 0.449, 0.375, 0.04688, 0.375, 0.2156, 0.125, 0.2156, 0.125, 0.04688])
me_cube_004.materials.append(mat_material)
me_cube_004.materials.append(mat_material_001)
me_cube_004.materials.append(mat_material_002)
me_cube_004.use_remesh_preserve_volume = False
me_cube_004.use_remesh_preserve_attributes = False
me_cube_004.use_mirror_vertex_groups = False
me_cube_004.update()

# ---- objects
ob_default_trle_floor = bpy.data.objects.new('Default TRLE Floor', me_cube_003)
ob_default_trle_floor_001 = bpy.data.objects.new('Default TRLE Floor.001', me_cube_000)
ob_default_trle_floor_002 = bpy.data.objects.new('Default TRLE Floor.002', me_cube_001)
ob_default_trle_floor_003 = bpy.data.objects.new('Default TRLE Floor.003', me_cube_002)
ob_default_trle_floor_004 = bpy.data.objects.new('Default TRLE Floor.004', me_cube_005)
ob_cube_001 = bpy.data.objects.new('Cube.001', me_cube_004)

# ---- transforms, parenting, visibility, modifiers, constraints
ob_default_trle_floor.location = (0.0, 0.0, 0.0)
ob_default_trle_floor.lineart.crease_threshold = 0.0
ob_default_trle_floor_001.location = (10.24, 0.0, 0.0)
ob_default_trle_floor_001.lineart.crease_threshold = 0.0
ob_default_trle_floor_002.location = (20.48, 0.0, 0.0)
ob_default_trle_floor_002.lineart.crease_threshold = 0.0
ob_default_trle_floor_003.location = (-10.24, 0.0, 0.0)
ob_default_trle_floor_003.lineart.crease_threshold = 0.0
ob_default_trle_floor_004.location = (-20.48, 0.0, 0.0)
ob_default_trle_floor_004.lineart.crease_threshold = 0.0
ob_cube_001.location = (0.0, 0.0, 0.0)
ob_cube_001.lineart.crease_threshold = 0.0

# ---- collection membership
col_collection.objects.link(ob_default_trle_floor)
col_collection.objects.link(ob_default_trle_floor_001)
col_collection.objects.link(ob_default_trle_floor_002)
col_collection.objects.link(ob_default_trle_floor_003)
col_collection.objects.link(ob_default_trle_floor_004)
col_collection.objects.link(ob_cube_001)

# ---- scene / render settings (as saved in the file)
scene.frame_start = 1; scene.frame_end = 250; scene.frame_set(1)
scene.render.engine = 'BLENDER_EEVEE_NEXT'
scene.render.image_settings.color_depth = '16'
scene.render.image_settings.compression = 0
scene.cycles.use_denoising = False
scene.cycles.samples = 128
scene.cycles.sampling_pattern = 'TABULATED_SOBOL'
scene.cycles.use_adaptive_sampling = False
scene.cycles.use_light_tree = False
scene.view_settings.view_transform = 'Filmic'
scene.unit_settings.scale_length = 9.6
bpy.context.view_layer.update()

# ---- added for rendering (the .blend has no active camera and no usable light): camera, sun
cam_auto = bpy.data.cameras.new('AutoCamera')
cam_auto.lens = 50.0
cam_auto.sensor_width = 36.0
cam_auto.clip_end = 1000.0
ob_auto_camera = bpy.data.objects.new('AutoCamera', cam_auto)
scene.collection.objects.link(ob_auto_camera)
ob_auto_camera.location = (49.7493, -59.9871, 44.9194)
ob_auto_camera.rotation_euler = (1.09748, -7.21219e-08, 0.694738)
scene.camera = ob_auto_camera
light_auto_sun = bpy.data.lights.new('AutoSun', 'SUN')
light_auto_sun.energy = 3.0
light_auto_sun.angle = 0.0523599
ob_auto_sun = bpy.data.objects.new('AutoSun', light_auto_sun)
scene.collection.objects.link(ob_auto_sun)
ob_auto_sun.rotation_euler = (0.872665, 0.174533, 0.523599)
bpy.context.view_layer.update()
